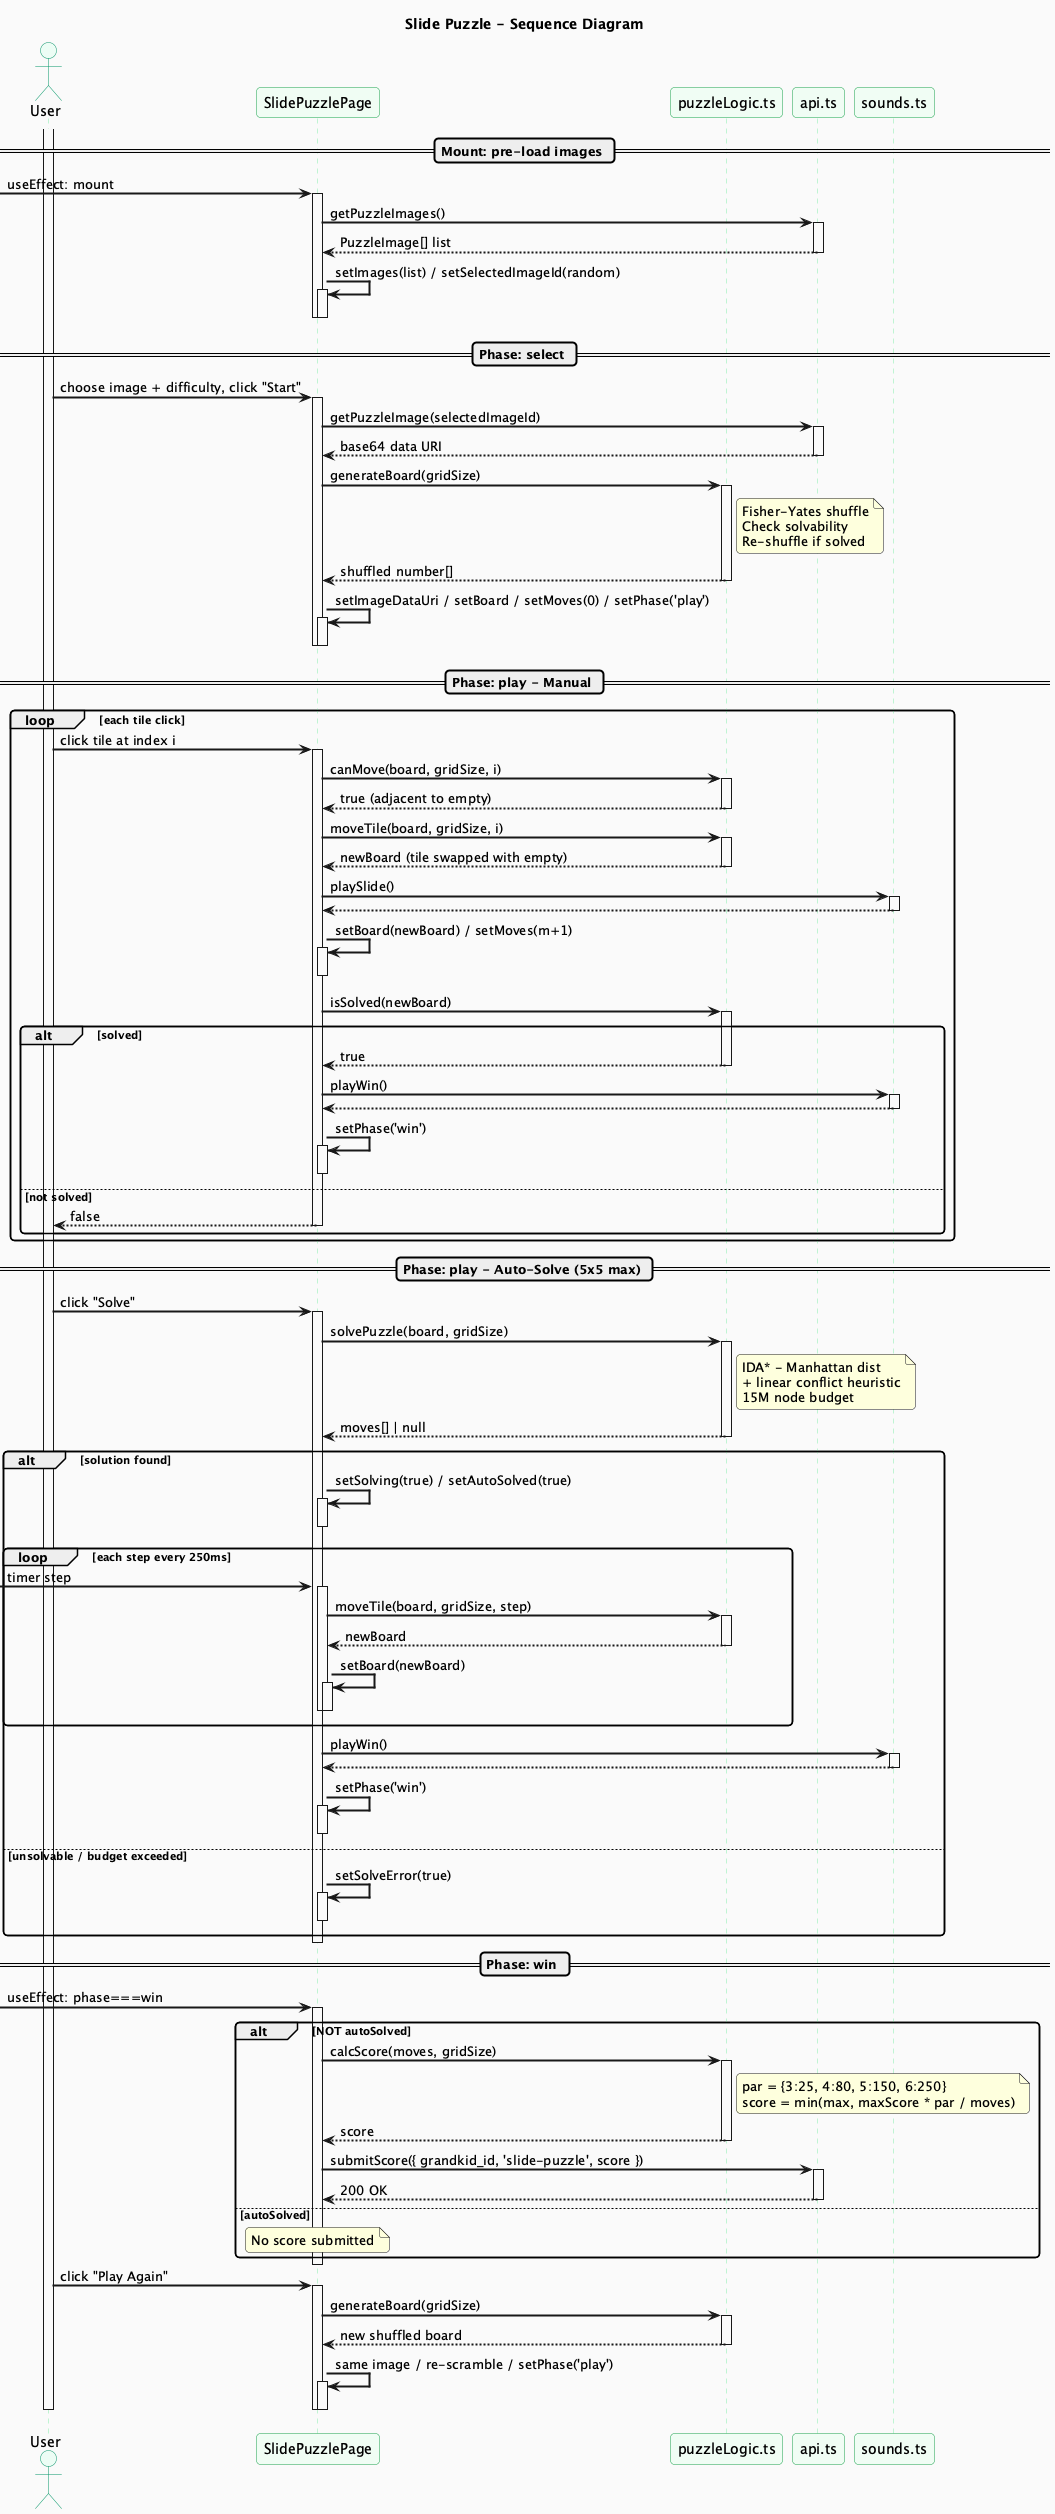

The diagram above was rendered by PlantUML. Its source (embedded in the PNG):
@startuml slide-puzzle-sequence
title Slide Puzzle - Sequence Diagram

skinparam backgroundColor #FAFAFA
skinparam sequenceArrowThickness 2
skinparam roundcorner 8
skinparam sequence {
  ParticipantBackgroundColor #F0FDF4
  ParticipantBorderColor #16A34A
  LifeLineBorderColor #86EFAC
  ActorBackgroundColor #ECFDF5
  ActorBorderColor #059669
}

actor User
participant "SlidePuzzlePage" as Page
participant "puzzleLogic.ts" as Logic
participant "api.ts" as API
participant "sounds.ts" as Audio

activate User

== Mount: pre-load images ==

[-> Page : useEffect: mount
activate Page
  Page -> API : getPuzzleImages()
  activate API
  return PuzzleImage[] list

  Page -> Page : setImages(list) / setSelectedImageId(random)
  activate Page
  deactivate Page
deactivate Page

== Phase: select ==

User -> Page : choose image + difficulty, click "Start"
activate Page
  Page -> API : getPuzzleImage(selectedImageId)
  activate API
  return base64 data URI

  Page -> Logic : generateBoard(gridSize)
  activate Logic
  note right of Logic
    Fisher-Yates shuffle
    Check solvability
    Re-shuffle if solved
  end note
  return shuffled number[]

  Page -> Page : setImageDataUri / setBoard / setMoves(0) / setPhase('play')
  activate Page
  deactivate Page
deactivate Page

== Phase: play - Manual ==

loop each tile click

  User -> Page : click tile at index i
  activate Page
    Page -> Logic : canMove(board, gridSize, i)
    activate Logic
    return true (adjacent to empty)

    Page -> Logic : moveTile(board, gridSize, i)
    activate Logic
    return newBoard (tile swapped with empty)

    Page -> Audio : playSlide()
    activate Audio
    return

    Page -> Page : setBoard(newBoard) / setMoves(m+1)
    activate Page
    deactivate Page

    Page -> Logic : isSolved(newBoard)
    activate Logic

    alt solved
      return true
      Page -> Audio : playWin()
      activate Audio
      return

      Page -> Page : setPhase('win')
      activate Page
      deactivate Page
    else not solved
      return false
    end
  deactivate Page

end

== Phase: play - Auto-Solve (5x5 max) ==

User -> Page : click "Solve"
activate Page
  Page -> Logic : solvePuzzle(board, gridSize)
  activate Logic
  note right of Logic
    IDA* - Manhattan dist
    + linear conflict heuristic
    15M node budget
  end note
  return moves[] | null

  alt solution found
    Page -> Page : setSolving(true) / setAutoSolved(true)
    activate Page
    deactivate Page

    loop each step every 250ms
      [-> Page : timer step
      activate Page
        Page -> Logic : moveTile(board, gridSize, step)
        activate Logic
        return newBoard

        Page -> Page : setBoard(newBoard)
        activate Page
        deactivate Page
      deactivate Page
    end

    Page -> Audio : playWin()
    activate Audio
    return

    Page -> Page : setPhase('win')
    activate Page
    deactivate Page

  else unsolvable / budget exceeded
    Page -> Page : setSolveError(true)
    activate Page
    deactivate Page
  end
deactivate Page

== Phase: win ==

[-> Page : useEffect: phase===win
activate Page
  alt NOT autoSolved
    Page -> Logic : calcScore(moves, gridSize)
    activate Logic
    note right of Logic
      par = {3:25, 4:80, 5:150, 6:250}
      score = min(max, maxScore * par / moves)
    end note
    return score

    Page -> API : submitScore({ grandkid_id, 'slide-puzzle', score })
    activate API
    return 200 OK
  else autoSolved
    note over Page : No score submitted
  end
deactivate Page

User -> Page : click "Play Again"
activate Page
  Page -> Logic : generateBoard(gridSize)
  activate Logic
  return new shuffled board

  Page -> Page : same image / re-scramble / setPhase('play')
  activate Page
  deactivate Page
deactivate Page

deactivate User

@enduml